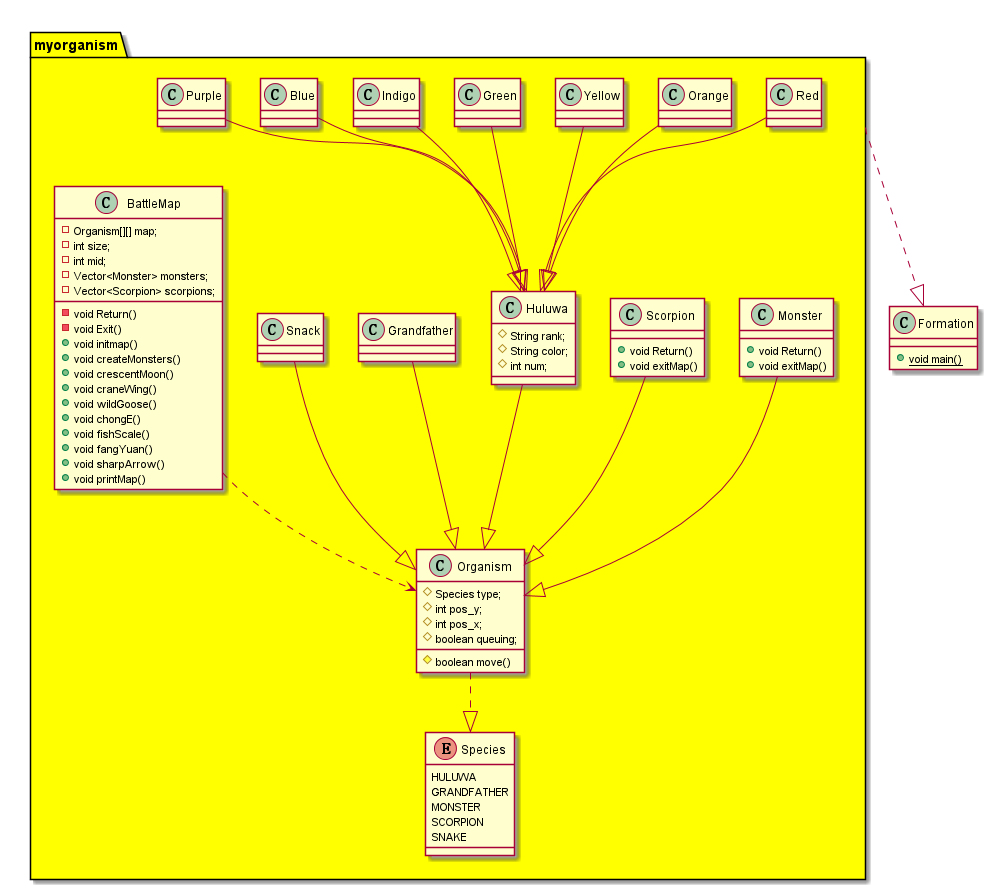

The diagram above was rendered by PlantUML. Its source (embedded in the PNG):
@startuml
package "myorganism" #Yellow{
class Organism {
    #Species type;
    #int pos_y;
    #int pos_x;
    #boolean queuing;
    
    #boolean move()
}
class Huluwa {
    #String rank;
    #String color;
    #int num;

}
class Monster {
    
    +void Return()
    +void exitMap()
}
class Scorpion {
    
    +void Return()
    +void exitMap()
}

Red--|>Huluwa
Orange--|>Huluwa
Yellow--|>Huluwa
Green--|>Huluwa
Indigo--|>Huluwa
Blue--|>Huluwa
Purple--|>Huluwa
Huluwa--|>Organism
Grandfather--|>Organism
Monster--|>Organism
Scorpion--|>Organism
Snack--|>Organism
BattleMap..>Organism
enum Species {
    HULUWA
    GRANDFATHER
    MONSTER
    SCORPION
    SNAKE
}

class BattleMap {
    -Organism[][] map;
    -int size;
    -int mid;
    -Vector<Monster> monsters;
    -Vector<Scorpion> scorpions;
    -void Return()
    -void Exit()
    +void initmap()
    +void createMonsters() 
    +void crescentMoon()
    +void craneWing()
    +void wildGoose()
    +void chongE()
    +void fishScale()
    +void fangYuan()
    +void sharpArrow()
    +void printMap()
}

Organism..|>Species
}

class Formation {
    {static}+void main()
    
}
myorganism..|>Formation
@enduml